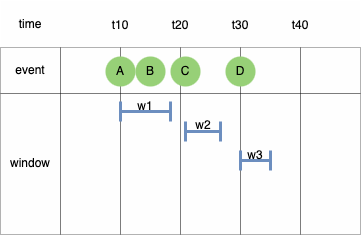

The diagram above was exported from draw.io. Its source (the exported page's mxGraphModel, read from the mxfile embedded in the PNG):
<mxGraphModel dx="218" dy="415" grid="1" gridSize="10" guides="1" tooltips="1" connect="1" arrows="1" fold="1" page="1" pageScale="1" pageWidth="1169" pageHeight="827" math="0" shadow="0">
  <root>
    <mxCell id="0" />
    <mxCell id="1" parent="0" />
    <mxCell id="qYvuUMzlHFwhiG2a9g9f-66" value="" style="childLayout=tableLayout;recursiveResize=0;shadow=0;fillColor=#f5f5f5;strokeColor=none;opacity=10;fontColor=#333333;" parent="1" vertex="1">
      <mxGeometry x="190" y="360" width="360" height="234" as="geometry" />
    </mxCell>
    <mxCell id="qYvuUMzlHFwhiG2a9g9f-67" value="" style="shape=tableRow;horizontal=0;startSize=0;swimlaneHead=0;swimlaneBody=0;top=0;left=0;bottom=0;right=0;dropTarget=0;collapsible=0;recursiveResize=0;expand=0;fontStyle=0;fillColor=none;strokeColor=inherit;opacity=0;" parent="qYvuUMzlHFwhiG2a9g9f-66" vertex="1">
      <mxGeometry width="360" height="47" as="geometry" />
    </mxCell>
    <mxCell id="qYvuUMzlHFwhiG2a9g9f-68" value="time" style="connectable=0;recursiveResize=0;strokeColor=inherit;fillColor=none;align=center;whiteSpace=wrap;html=1;opacity=30;" parent="qYvuUMzlHFwhiG2a9g9f-67" vertex="1">
      <mxGeometry width="60" height="47" as="geometry">
        <mxRectangle width="60" height="47" as="alternateBounds" />
      </mxGeometry>
    </mxCell>
    <mxCell id="qYvuUMzlHFwhiG2a9g9f-69" value="" style="connectable=0;recursiveResize=0;strokeColor=inherit;fillColor=none;align=center;whiteSpace=wrap;html=1;opacity=30;" parent="qYvuUMzlHFwhiG2a9g9f-67" vertex="1">
      <mxGeometry x="60" width="60" height="47" as="geometry">
        <mxRectangle width="60" height="47" as="alternateBounds" />
      </mxGeometry>
    </mxCell>
    <mxCell id="qYvuUMzlHFwhiG2a9g9f-70" value="" style="connectable=0;recursiveResize=0;strokeColor=inherit;fillColor=none;align=center;whiteSpace=wrap;html=1;opacity=30;" parent="qYvuUMzlHFwhiG2a9g9f-67" vertex="1">
      <mxGeometry x="120" width="60" height="47" as="geometry">
        <mxRectangle width="60" height="47" as="alternateBounds" />
      </mxGeometry>
    </mxCell>
    <mxCell id="qYvuUMzlHFwhiG2a9g9f-79" style="connectable=0;recursiveResize=0;strokeColor=inherit;fillColor=none;align=center;whiteSpace=wrap;html=1;opacity=30;" parent="qYvuUMzlHFwhiG2a9g9f-67" vertex="1">
      <mxGeometry x="180" width="60" height="47" as="geometry">
        <mxRectangle width="60" height="47" as="alternateBounds" />
      </mxGeometry>
    </mxCell>
    <mxCell id="qYvuUMzlHFwhiG2a9g9f-82" style="connectable=0;recursiveResize=0;strokeColor=inherit;fillColor=none;align=center;whiteSpace=wrap;html=1;opacity=30;" parent="qYvuUMzlHFwhiG2a9g9f-67" vertex="1">
      <mxGeometry x="240" width="60" height="47" as="geometry">
        <mxRectangle width="60" height="47" as="alternateBounds" />
      </mxGeometry>
    </mxCell>
    <mxCell id="qYvuUMzlHFwhiG2a9g9f-85" style="connectable=0;recursiveResize=0;strokeColor=inherit;fillColor=none;align=center;whiteSpace=wrap;html=1;opacity=30;" parent="qYvuUMzlHFwhiG2a9g9f-67" vertex="1">
      <mxGeometry x="300" width="60" height="47" as="geometry">
        <mxRectangle width="60" height="47" as="alternateBounds" />
      </mxGeometry>
    </mxCell>
    <mxCell id="qYvuUMzlHFwhiG2a9g9f-71" style="shape=tableRow;horizontal=0;startSize=0;swimlaneHead=0;swimlaneBody=0;top=0;left=0;bottom=0;right=0;dropTarget=0;collapsible=0;recursiveResize=0;expand=0;fontStyle=0;fillColor=none;strokeColor=default;opacity=30;" parent="qYvuUMzlHFwhiG2a9g9f-66" vertex="1">
      <mxGeometry y="47" width="360" height="46" as="geometry" />
    </mxCell>
    <mxCell id="qYvuUMzlHFwhiG2a9g9f-72" value="event" style="connectable=0;recursiveResize=0;strokeColor=inherit;fillColor=none;align=center;whiteSpace=wrap;html=1;opacity=30;" parent="qYvuUMzlHFwhiG2a9g9f-71" vertex="1">
      <mxGeometry width="60" height="46" as="geometry">
        <mxRectangle width="60" height="46" as="alternateBounds" />
      </mxGeometry>
    </mxCell>
    <mxCell id="qYvuUMzlHFwhiG2a9g9f-73" value="" style="connectable=0;recursiveResize=0;strokeColor=default;fillColor=none;align=center;whiteSpace=wrap;html=1;opacity=30;" parent="qYvuUMzlHFwhiG2a9g9f-71" vertex="1">
      <mxGeometry x="60" width="60" height="46" as="geometry">
        <mxRectangle width="60" height="46" as="alternateBounds" />
      </mxGeometry>
    </mxCell>
    <mxCell id="qYvuUMzlHFwhiG2a9g9f-74" value="" style="connectable=0;recursiveResize=0;strokeColor=default;fillColor=none;align=center;whiteSpace=wrap;html=1;opacity=30;" parent="qYvuUMzlHFwhiG2a9g9f-71" vertex="1">
      <mxGeometry x="120" width="60" height="46" as="geometry">
        <mxRectangle width="60" height="46" as="alternateBounds" />
      </mxGeometry>
    </mxCell>
    <mxCell id="qYvuUMzlHFwhiG2a9g9f-80" style="connectable=0;recursiveResize=0;strokeColor=default;fillColor=none;align=center;whiteSpace=wrap;html=1;opacity=30;" parent="qYvuUMzlHFwhiG2a9g9f-71" vertex="1">
      <mxGeometry x="180" width="60" height="46" as="geometry">
        <mxRectangle width="60" height="46" as="alternateBounds" />
      </mxGeometry>
    </mxCell>
    <mxCell id="qYvuUMzlHFwhiG2a9g9f-83" style="connectable=0;recursiveResize=0;strokeColor=default;fillColor=none;align=center;whiteSpace=wrap;html=1;opacity=30;" parent="qYvuUMzlHFwhiG2a9g9f-71" vertex="1">
      <mxGeometry x="240" width="60" height="46" as="geometry">
        <mxRectangle width="60" height="46" as="alternateBounds" />
      </mxGeometry>
    </mxCell>
    <mxCell id="qYvuUMzlHFwhiG2a9g9f-86" style="connectable=0;recursiveResize=0;strokeColor=default;fillColor=none;align=center;whiteSpace=wrap;html=1;opacity=30;" parent="qYvuUMzlHFwhiG2a9g9f-71" vertex="1">
      <mxGeometry x="300" width="60" height="46" as="geometry">
        <mxRectangle width="60" height="46" as="alternateBounds" />
      </mxGeometry>
    </mxCell>
    <mxCell id="qYvuUMzlHFwhiG2a9g9f-75" style="shape=tableRow;horizontal=0;startSize=0;swimlaneHead=0;swimlaneBody=0;top=0;left=0;bottom=0;right=0;dropTarget=0;collapsible=0;recursiveResize=0;expand=0;fontStyle=0;fillColor=none;strokeColor=default;opacity=30;" parent="qYvuUMzlHFwhiG2a9g9f-66" vertex="1">
      <mxGeometry y="93" width="360" height="47" as="geometry" />
    </mxCell>
    <mxCell id="qYvuUMzlHFwhiG2a9g9f-76" value="window" style="connectable=0;recursiveResize=0;strokeColor=inherit;fillColor=none;align=center;whiteSpace=wrap;html=1;opacity=30;rowspan=3;colspan=1;" parent="qYvuUMzlHFwhiG2a9g9f-75" vertex="1">
      <mxGeometry width="60" height="141" as="geometry">
        <mxRectangle width="60" height="47" as="alternateBounds" />
      </mxGeometry>
    </mxCell>
    <mxCell id="qYvuUMzlHFwhiG2a9g9f-77" value="" style="connectable=0;recursiveResize=0;strokeColor=default;fillColor=none;align=center;whiteSpace=wrap;html=1;opacity=30;rowspan=3;colspan=1;" parent="qYvuUMzlHFwhiG2a9g9f-75" vertex="1">
      <mxGeometry x="60" width="60" height="141" as="geometry">
        <mxRectangle width="60" height="47" as="alternateBounds" />
      </mxGeometry>
    </mxCell>
    <mxCell id="qYvuUMzlHFwhiG2a9g9f-78" value="" style="connectable=0;recursiveResize=0;strokeColor=default;fillColor=none;align=center;whiteSpace=wrap;html=1;opacity=30;rowspan=3;colspan=1;" parent="qYvuUMzlHFwhiG2a9g9f-75" vertex="1">
      <mxGeometry x="120" width="60" height="141" as="geometry">
        <mxRectangle width="60" height="47" as="alternateBounds" />
      </mxGeometry>
    </mxCell>
    <mxCell id="qYvuUMzlHFwhiG2a9g9f-81" style="connectable=0;recursiveResize=0;strokeColor=default;fillColor=none;align=center;whiteSpace=wrap;html=1;opacity=30;rowspan=3;colspan=1;" parent="qYvuUMzlHFwhiG2a9g9f-75" vertex="1">
      <mxGeometry x="180" width="60" height="141" as="geometry">
        <mxRectangle width="60" height="47" as="alternateBounds" />
      </mxGeometry>
    </mxCell>
    <mxCell id="qYvuUMzlHFwhiG2a9g9f-84" style="connectable=0;recursiveResize=0;strokeColor=default;fillColor=none;align=center;whiteSpace=wrap;html=1;opacity=30;rowspan=3;colspan=1;" parent="qYvuUMzlHFwhiG2a9g9f-75" vertex="1">
      <mxGeometry x="240" width="60" height="141" as="geometry">
        <mxRectangle width="60" height="47" as="alternateBounds" />
      </mxGeometry>
    </mxCell>
    <mxCell id="qYvuUMzlHFwhiG2a9g9f-87" style="connectable=0;recursiveResize=0;strokeColor=default;fillColor=none;align=center;whiteSpace=wrap;html=1;opacity=30;rowspan=3;colspan=1;" parent="qYvuUMzlHFwhiG2a9g9f-75" vertex="1">
      <mxGeometry x="300" width="60" height="141" as="geometry">
        <mxRectangle width="60" height="47" as="alternateBounds" />
      </mxGeometry>
    </mxCell>
    <mxCell id="qYvuUMzlHFwhiG2a9g9f-111" style="shape=tableRow;horizontal=0;startSize=0;swimlaneHead=0;swimlaneBody=0;top=0;left=0;bottom=0;right=0;dropTarget=0;collapsible=0;recursiveResize=0;expand=0;fontStyle=0;fillColor=none;strokeColor=default;opacity=30;" parent="qYvuUMzlHFwhiG2a9g9f-66" vertex="1">
      <mxGeometry y="140" width="360" height="47" as="geometry" />
    </mxCell>
    <mxCell id="qYvuUMzlHFwhiG2a9g9f-124" style="shape=tableRow;horizontal=0;startSize=0;swimlaneHead=0;swimlaneBody=0;top=0;left=0;bottom=0;right=0;dropTarget=0;collapsible=0;recursiveResize=0;expand=0;fontStyle=0;fillColor=none;strokeColor=default;opacity=30;" parent="qYvuUMzlHFwhiG2a9g9f-66" vertex="1">
      <mxGeometry y="187" width="360" height="47" as="geometry" />
    </mxCell>
    <mxCell id="qYvuUMzlHFwhiG2a9g9f-97" value="t10" style="text;html=1;align=center;verticalAlign=middle;whiteSpace=wrap;rounded=0;opacity=30;strokeColor=none;" parent="1" vertex="1">
      <mxGeometry x="280" y="370" width="60" height="30" as="geometry" />
    </mxCell>
    <mxCell id="qYvuUMzlHFwhiG2a9g9f-98" value="t20" style="text;html=1;align=center;verticalAlign=middle;whiteSpace=wrap;rounded=0;opacity=30;strokeColor=none;" parent="1" vertex="1">
      <mxGeometry x="340" y="370" width="60" height="30" as="geometry" />
    </mxCell>
    <mxCell id="qYvuUMzlHFwhiG2a9g9f-99" value="t30" style="text;html=1;align=center;verticalAlign=middle;whiteSpace=wrap;rounded=0;opacity=30;strokeColor=none;" parent="1" vertex="1">
      <mxGeometry x="400" y="370" width="60" height="30" as="geometry" />
    </mxCell>
    <mxCell id="qYvuUMzlHFwhiG2a9g9f-100" value="t40" style="text;html=1;align=center;verticalAlign=middle;whiteSpace=wrap;rounded=0;opacity=30;strokeColor=none;" parent="1" vertex="1">
      <mxGeometry x="460" y="370" width="60" height="30" as="geometry" />
    </mxCell>
    <mxCell id="qYvuUMzlHFwhiG2a9g9f-104" value="A" style="ellipse;whiteSpace=wrap;html=1;fillColor=#97D077;strokeColor=none;" parent="1" vertex="1">
      <mxGeometry x="295" y="416" width="30" height="30" as="geometry" />
    </mxCell>
    <mxCell id="qYvuUMzlHFwhiG2a9g9f-105" value="B" style="ellipse;whiteSpace=wrap;html=1;fillColor=#97D077;strokeColor=none;" parent="1" vertex="1">
      <mxGeometry x="325" y="416" width="30" height="30" as="geometry" />
    </mxCell>
    <mxCell id="qYvuUMzlHFwhiG2a9g9f-106" value="C" style="ellipse;whiteSpace=wrap;html=1;fillColor=#97D077;strokeColor=none;" parent="1" vertex="1">
      <mxGeometry x="360" y="416" width="30" height="30" as="geometry" />
    </mxCell>
    <mxCell id="qYvuUMzlHFwhiG2a9g9f-107" value="" style="shape=crossbar;whiteSpace=wrap;html=1;rounded=1;strokeWidth=3;fillColor=#dae8fc;strokeColor=#6c8ebf;" parent="1" vertex="1">
      <mxGeometry x="310" y="461" width="50" height="20" as="geometry" />
    </mxCell>
    <mxCell id="qYvuUMzlHFwhiG2a9g9f-108" value="w1" style="text;html=1;align=center;verticalAlign=middle;whiteSpace=wrap;rounded=0;" parent="1" vertex="1">
      <mxGeometry x="305" y="451" width="60" height="30" as="geometry" />
    </mxCell>
    <mxCell id="qYvuUMzlHFwhiG2a9g9f-109" value="" style="shape=crossbar;whiteSpace=wrap;html=1;rounded=1;strokeWidth=3;fillColor=#dae8fc;strokeColor=#6c8ebf;" parent="1" vertex="1">
      <mxGeometry x="375" y="481" width="35" height="20" as="geometry" />
    </mxCell>
    <mxCell id="qYvuUMzlHFwhiG2a9g9f-110" value="w2" style="text;html=1;align=center;verticalAlign=middle;whiteSpace=wrap;rounded=0;" parent="1" vertex="1">
      <mxGeometry x="362.5" y="470" width="60" height="30" as="geometry" />
    </mxCell>
    <mxCell id="qYvuUMzlHFwhiG2a9g9f-120" value="" style="shape=crossbar;whiteSpace=wrap;html=1;rounded=1;strokeWidth=3;fillColor=#dae8fc;strokeColor=#6c8ebf;" parent="1" vertex="1">
      <mxGeometry x="430" y="510" width="30" height="20" as="geometry" />
    </mxCell>
    <mxCell id="qYvuUMzlHFwhiG2a9g9f-121" value="w3" style="text;html=1;align=center;verticalAlign=middle;whiteSpace=wrap;rounded=0;" parent="1" vertex="1">
      <mxGeometry x="415" y="500" width="60" height="30" as="geometry" />
    </mxCell>
    <mxCell id="Cu42o2u8A-FvQ5Zu8ufI-1" value="D" style="ellipse;whiteSpace=wrap;html=1;fillColor=#97D077;strokeColor=none;" parent="1" vertex="1">
      <mxGeometry x="415" y="416" width="30" height="30" as="geometry" />
    </mxCell>
  </root>
</mxGraphModel>